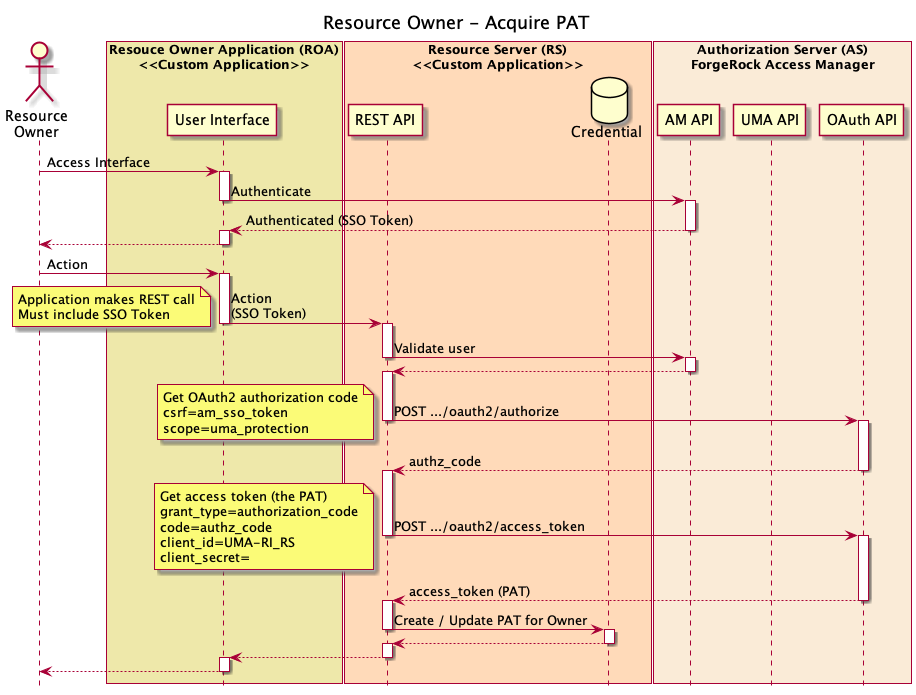

The diagram above was rendered by PlantUML. Its source (embedded in the PNG):
@startuml
title Resource Owner - Acquire PAT
hide footbox

actor "Resource\nOwner" as RO

box "Resouce Owner Application (ROA)\n<<Custom Application>>" #palegoldenrod
participant "User Interface" as ROAUI
end box

box "Resource Server (RS)\n<<Custom Application>>" #peachpuff
participant "REST API" as RSREST
database "Credential" as RSCRED
end box

box "Authorization Server (AS)\nForgeRock Access Manager" #antiquewhite
participant "AM API" as AMREST
participant "UMA API" as UMAREST
participant "OAuth API" as OAUTHREST
end box

RO->ROAUI: Access Interface

activate ROAUI

ROAUI->AMREST: Authenticate

deactivate ROAUI

activate AMREST

AMREST-->ROAUI: Authenticated (SSO Token)

deactivate AMREST

activate ROAUI

ROAUI-->RO

deactivate ROAUI

RO->ROAUI: Action

activate ROAUI

ROAUI->RSREST: Action \n(SSO Token)

deactivate ROAUI

activate RSREST

note left: Application makes REST call\nMust include SSO Token


RSREST->AMREST: Validate user

deactivate RSREST

activate AMREST

AMREST-->RSREST:

deactivate AMREST

activate RSREST

RSREST->OAUTHREST: POST .../oauth2/authorize

deactivate RSREST

activate OAUTHREST

note left: Get OAuth2 authorization code\ncsrf=am_sso_token\nscope=uma_protection

OAUTHREST-->RSREST: authz_code

deactivate OAUTHREST

activate RSREST

RSREST->OAUTHREST: POST .../oauth2/access_token

deactivate RSREST

activate OAUTHREST

note left: Get access token (the PAT)\ngrant_type=authorization_code\ncode=authz_code\nclient_id=UMA-RI_RS\nclient_secret=

OAUTHREST-->RSREST: access_token (PAT)

deactivate OAUTHREST

activate RSREST

RSREST->RSCRED: Create / Update PAT for Owner

deactivate RSREST

activate RSCRED

RSCRED-->RSREST

deactivate RSCRED

activate RSREST

RSREST-->ROAUI

deactivate RSREST


activate ROAUI

ROAUI-->RO

deactivate ROAUI

@enduml